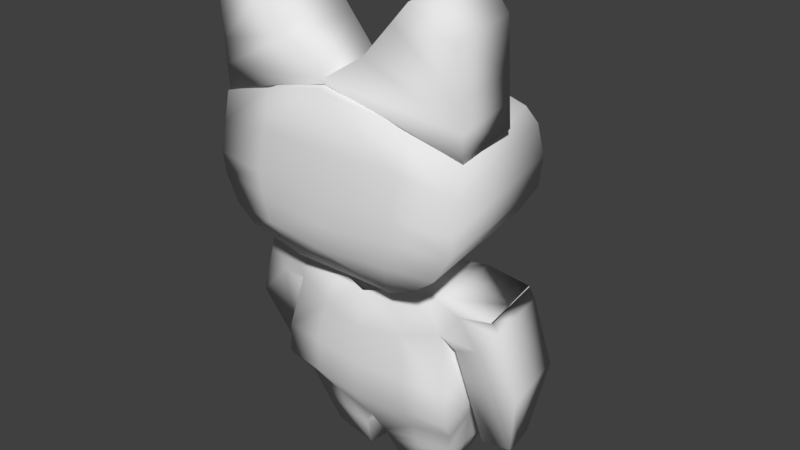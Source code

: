 # Source: Rover.blend  (saved by Blender 2.79.0; exported with 4.5.12 LTS)
import bpy
from mathutils import Matrix  # noqa: F401  (used for matrix-valued properties, if any)

bpy.ops.wm.read_factory_settings(use_empty=True)
scene = bpy.context.scene
scene.name = 'Scene'

# ---- collections
col_collection_1 = bpy.data.collections.new('Collection 1'); scene.collection.children.link(col_collection_1)

# ---- world
world_world = bpy.data.worlds.new('World'); scene.world = world_world
world_world.color = (0.05088, 0.05088, 0.05088)
world_world.use_sun_shadow = False
world_world.sun_shadow_jitter_overblur = 0.0
world_world.cycles.sampling_method = 'MANUAL'

# ---- meshes
me_catmesh = bpy.data.meshes.new('CatMesh')
me_catmesh.from_pydata([(0.3464, 0.3573, 1.074), (0.4842, 0.7836, 1.029), (0.2692, 0.3438, 0.4956), (0.3788, 0.8095, 0.5797), (0.0, 0.2221, 0.5479), (0.0, 0.9044, 0.635), (0.0, 0.2219, 0.9562), (0.0, 0.9283, 1.114), (0.3492, 0.5738, 0.4104), (0.479, 0.5835, 1.078), (0.0, 0.578, 1.143), (0.0, 0.5782, 0.3721), (0.298, 0.3791, 0.4637), (0.4159, 0.4138, 1.078), (0.0, 0.4071, 1.134), (0.0, 0.3496, 0.4254), (0.3351, 0.4582, 0.4088), (0.4696, 0.506, 1.074), (0.0, 0.4926, 1.139), (0.0, 0.4434, 0.3676), (0.2046, 0.8614, 0.5855), (0.1986, 0.2661, 1.015), (0.1227, 0.2676, 0.5219), (0.2746, 0.8558, 1.045), (0.2718, 0.5808, 1.11), (0.1604, 0.5724, 0.3404), (0.1361, 0.3607, 0.3986), (0.2391, 0.4105, 1.106), (0.1523, 0.4459, 0.3396), (0.2665, 0.4993, 1.106), (0.3679, 0.7199, 0.4864), (0.4816, 0.6836, 1.053), (0.0, 0.7519, 1.142), (0.0, 0.7725, 0.4585), (0.2732, 0.7183, 1.077), (0.1781, 0.7502, 0.4321), (0.0, 0.9309, 1.08), (0.311, 1.231, 1.073), (0.0, 0.9318, 0.8212), (0.2838, 1.248, 0.8078), (0.4738, 0.7901, 1.028), (0.4057, 1.236, 1.063), (0.4467, 0.8073, 0.7626), (0.3786, 1.253, 0.7985), (0.2505, 1.161, 1.075), (0.2234, 1.179, 0.8095), (0.4407, 1.161, 0.7862), (0.4679, 1.144, 1.051), (0.1228, 1.063, 0.8123), (0.4437, 0.9838, 0.7744), (0.4708, 0.9667, 1.039), (0.1499, 1.046, 1.077), (0.02804, 0.9659, 0.8227), (0.4452, 0.8956, 0.7685), (0.4723, 0.8784, 1.034), (0.0, 0.9487, 1.089), (0.1625, 0.2137, 0.907), (0.1604, 0.2593, 0.8929), (0.123, 0.2137, 0.6429), (0.1209, 0.2594, 0.6289), (0.0, 0.1647, 0.6635), (0.0, 0.2196, 0.6494), (0.0, 0.1647, 0.9276), (0.0, 0.2196, 0.9135), (0.5702, -0.08147, 0.8417), (0.4822, 0.1936, 0.8633), (0.5308, -0.08145, 0.5776), (0.4427, 0.1936, 0.5993), (0.3744, -0.3655, 0.6292), (0.1876, 0.2363, 0.6634), (0.3949, -0.3632, 0.7668), (0.2222, 0.2363, 0.8944), (0.284, 0.2312, 0.6187), (0.4993, -0.3606, 0.7512), (0.4787, -0.3629, 0.6136), (0.3234, 0.2312, 0.8827), (0.4601, 0.1529, 0.5882), (0.4996, 0.1529, 0.8522), (0.3506, 0.04429, 0.8745), (0.3111, 0.0443, 0.6105), (0.432, 0.06431, 0.8623), (0.3925, 0.06432, 0.5983), (0.4398, 0.1956, 0.5954), (0.4792, 0.1956, 0.8594), (0.3049, 0.09615, 0.8981), (0.2681, 0.09463, 0.6517), (0.3565, 0.1722, 0.8736), (0.317, 0.1722, 0.6096), (0.5505, -0.08146, 0.7096), (0.4625, 0.1936, 0.7313), (0.2024, 0.2363, 0.7624), (0.3858, -0.3725, 0.7061), (0.3037, 0.2312, 0.7507), (0.4902, -0.3699, 0.6904), (0.4799, 0.1529, 0.7202), (0.4595, 0.1956, 0.7274), (0.2748, -0.3007, 0.5444), (0.3206, -0.334, 0.8509), (0.0, -0.09886, 0.9763), (0.0, -0.1008, 0.4355), (0.1571, 0.2254, 0.6348), (0.3499, -0.1085, 0.9288), (0.2783, -0.1185, 0.4503), (0.0, -0.324, 0.5893), (0.0, -0.3573, 0.8958), (0.0, 0.1569, 0.4978), (0.0, 0.165, 0.9247), (0.2218, 0.07846, 0.4587), (0.0, 0.03325, 0.9553), (0.0, 0.03517, 0.4355), (0.287, -0.238, 0.449), (0.0, -0.2449, 0.4977), (0.3585, -0.2281, 0.9275), (0.0, -0.2348, 0.9763), (0.2295, -0.5662, 0.5984), (0.2568, -0.567, 0.7809), (0.04933, -0.5755, 0.6254), (0.07661, -0.5763, 0.8078), (0.05025, -0.4668, 0.8516), (0.2887, -0.4505, 0.8159), (0.2482, -0.4973, 0.545), (0.009745, -0.5136, 0.5806), (0.3, -0.4093, 0.8283), (0.2621, -0.4278, 0.5746), (0.003007, -0.4465, 0.6134), (0.04093, -0.428, 0.867), (0.1929, -0.1037, 0.9523), (0.1167, -0.1096, 0.4426), (0.1264, -0.3123, 0.5666), (0.1723, -0.3456, 0.8731), (0.06056, 0.1912, 0.5661), (0.1122, 0.1952, 0.9115), (0.1615, 0.05891, 0.9354), (0.08846, 0.05684, 0.4468), (0.1257, -0.2414, 0.4731), (0.1972, -0.2314, 0.9516), (0.1394, -0.5708, 0.6119), (0.1667, -0.5716, 0.7944), (0.129, -0.5055, 0.5628), (0.1695, -0.4586, 0.8337), (0.1705, -0.4187, 0.8477), (0.1325, -0.4372, 0.594), (0.2977, -0.3173, 0.6977), (0.3141, -0.1135, 0.6895), (0.0, 0.1609, 0.7112), (0.3227, -0.233, 0.6882), (0.2432, -0.5666, 0.6897), (0.06297, -0.5759, 0.7166), (0.2685, -0.4739, 0.6804), (0.281, -0.4185, 0.7015), (0.1531, -0.5712, 0.7031), (0.08638, 0.1932, 0.7388), (0.05615, -0.5757, 0.671), (0.2583, -0.4856, 0.6127), (0.2716, -0.4232, 0.6381), (0.1463, -0.571, 0.6575), (0.2863, -0.309, 0.621), (0.2962, -0.116, 0.5699), (0.0, 0.1589, 0.6045), (0.2543, 0.08251, 0.5841), (0.3049, -0.2355, 0.5686), (0.2364, -0.5664, 0.6441), (0.07347, 0.1922, 0.6524)], [], [(35, 20, 3, 30), (30, 3, 1, 31), (22, 2, 0, 21), (20, 5, 7, 23), (34, 23, 7, 32), (29, 24, 10, 18), (16, 8, 9, 17), (28, 25, 8, 16), (22, 26, 12, 2), (2, 12, 13, 0), (21, 27, 14, 6), (26, 28, 16, 12), (12, 16, 17, 13), (27, 29, 18, 14), (13, 17, 29, 27), (15, 19, 28, 26), (0, 13, 27, 21), (4, 15, 26, 22), (19, 11, 25, 28), (17, 9, 24, 29), (31, 1, 23, 34), (3, 20, 23, 1), (4, 22, 21, 6), (33, 5, 20, 35), (11, 33, 35, 25), (9, 31, 34, 24), (24, 34, 32, 10), (8, 30, 31, 9), (25, 35, 30, 8), (44, 37, 39, 45), (45, 39, 43, 46), (46, 43, 41, 47), (47, 41, 37, 44), (38, 42, 40, 36), (43, 39, 37, 41), (50, 47, 44, 51), (49, 46, 47, 50), (48, 45, 46, 49), (51, 44, 45, 48), (55, 51, 48, 52), (52, 48, 49, 53), (53, 49, 50, 54), (54, 50, 51, 55), (40, 54, 55, 36), (42, 53, 54, 40), (38, 52, 53, 42), (36, 55, 52, 38), (60, 61, 59, 58), (58, 59, 57, 56), (60, 58, 56, 62), (59, 61, 63, 57), (56, 57, 63, 62), (63, 61, 60, 62), (87, 72, 67, 82), (95, 89, 65, 83), (93, 88, 64, 73), (92, 90, 71, 75), (86, 75, 71, 84), (83, 65, 75, 86), (89, 92, 75, 65), (91, 93, 73, 70), (85, 69, 72, 87), (68, 79, 81, 74), (64, 77, 80, 73), (73, 80, 78, 70), (88, 94, 77, 64), (74, 81, 76, 66), (79, 85, 87, 81), (77, 83, 86, 80), (80, 86, 84, 78), (94, 95, 83, 77), (81, 87, 82, 76), (76, 82, 95, 94), (66, 76, 94, 88), (68, 74, 93, 91), (67, 72, 92, 89), (72, 69, 90, 92), (74, 66, 88, 93), (82, 67, 89, 95), (126, 132, 108, 98), (135, 126, 98, 113), (130, 133, 109, 105), (145, 143, 101, 112), (133, 127, 99, 109), (134, 128, 103, 111), (132, 131, 106, 108), (151, 144, 106, 131), (139, 118, 117, 137), (143, 85, 84, 101), (127, 134, 111, 99), (142, 145, 112, 97), (129, 135, 113, 104), (150, 137, 117, 147), (148, 119, 115, 146), (138, 120, 114, 136), (141, 123, 120, 138), (149, 122, 119, 148), (140, 125, 118, 139), (129, 104, 125, 140), (142, 97, 122, 149), (128, 96, 123, 141), (118, 125, 104, 103, 124, 121, 116, 152, 147, 117), (70, 78, 84, 85, 79, 68), (103, 128, 141, 124), (97, 129, 140, 122), (122, 140, 139, 119), (124, 141, 138, 121), (121, 138, 136, 116), (146, 115, 137, 150), (97, 112, 135, 129), (102, 110, 134, 127), (119, 139, 137, 115), (90, 151, 131, 71), (84, 71, 131, 132), (110, 96, 128, 134), (107, 102, 127, 133), (100, 107, 133, 130), (112, 101, 126, 135), (101, 84, 132, 126), (69, 162, 151, 90), (161, 146, 150, 155), (156, 142, 149, 154), (154, 149, 148, 153), (153, 148, 146, 161), (155, 150, 147, 152), (156, 160, 145, 142), (157, 159, 85, 143), (162, 158, 144, 151), (160, 157, 143, 145), (110, 102, 157, 160), (130, 105, 158, 162), (102, 107, 159, 157), (96, 110, 160, 156), (136, 155, 152, 116), (120, 153, 161, 114), (123, 154, 153, 120), (96, 156, 154, 123), (100, 69, 159, 107), (114, 161, 155, 136), (100, 130, 162, 69), (85, 159, 69)])
me_catmesh.polygons.foreach_set('use_smooth', [True] * 141)
_uv = me_catmesh.uv_layers.new(name='UVMap')
_uv.uv.foreach_set('vector', [0.7869, 0.4535, 0.7766, 0.3981, 0.6796, 0.4246, 0.6899, 0.4661, 0.3062, 0.3112, 0.2679, 0.2605, 0.3016, 0.01723, 0.349, 0.008854, 0.5828, 0.4287, 0.6524, 0.427, 0.6468, 0.6998, 0.5828, 0.6617, 0.1322, 0.3812, 0.03941, 0.3819, 0.0004773, 0.6353, 0.1323, 0.6227, 0.3666, 0.4657, 0.3659, 0.4014, 0.4943, 0.3675, 0.4943, 0.4499, 0.3697, 0.568, 0.3672, 0.5299, 0.4943, 0.5312, 0.4943, 0.5712, 0.4362, 0.3666, 0.3804, 0.3666, 0.3965, 0.0004773, 0.4325, 0.004548, 0.7995, 0.6027, 0.7977, 0.5451, 0.7009, 0.5438, 0.7045, 0.5996, 0.5828, 0.4287, 0.595, 0.3676, 0.6786, 0.3675, 0.6524, 0.427, 0.6524, 0.427, 0.6786, 0.3675, 0.6786, 0.7065, 0.6468, 0.6998, 0.4014, 0.677, 0.3825, 0.6095, 0.4943, 0.6111, 0.4943, 0.6976, 0.8083, 0.6387, 0.7995, 0.6027, 0.7045, 0.5996, 0.7256, 0.6372, 0.4756, 0.3413, 0.4362, 0.3666, 0.4325, 0.004548, 0.4756, 0.005558, 0.3825, 0.6095, 0.3697, 0.568, 0.4943, 0.5712, 0.4943, 0.6111, 0.2999, 0.608, 0.2748, 0.5649, 0.3697, 0.568, 0.3825, 0.6095, 0.8682, 0.6403, 0.8682, 0.6058, 0.7995, 0.6027, 0.8083, 0.6387, 0.3324, 0.6344, 0.2999, 0.608, 0.3825, 0.6095, 0.4014, 0.677, 0.5243, 0.4319, 0.5337, 0.3713, 0.595, 0.3676, 0.5828, 0.4287, 0.8682, 0.6058, 0.8682, 0.5464, 0.7977, 0.5451, 0.7995, 0.6027, 0.2748, 0.5649, 0.2704, 0.5287, 0.3672, 0.5299, 0.3697, 0.568, 0.2692, 0.4819, 0.2679, 0.4351, 0.3659, 0.4014, 0.3666, 0.4657, 0.2302, 0.3824, 0.1322, 0.3812, 0.1323, 0.6227, 0.2302, 0.6302, 0.5243, 0.4319, 0.5828, 0.4287, 0.5828, 0.6617, 0.4952, 0.6205, 0.8682, 0.4389, 0.8682, 0.3675, 0.7766, 0.3981, 0.7869, 0.4535, 0.8682, 0.5464, 0.8682, 0.4389, 0.7869, 0.4535, 0.7977, 0.5451, 0.2704, 0.5287, 0.2692, 0.4819, 0.3666, 0.4657, 0.3672, 0.5299, 0.3672, 0.5299, 0.3666, 0.4657, 0.4943, 0.4499, 0.4943, 0.5312, 0.3804, 0.3666, 0.3062, 0.3112, 0.349, 0.008854, 0.3965, 0.0004773, 0.7977, 0.5451, 0.7869, 0.4535, 0.6899, 0.4661, 0.7009, 0.5438, 0.4269, 0.7034, 0.3946, 0.7063, 0.3946, 0.8304, 0.4269, 0.8275, 0.7325, 0.7108, 0.6936, 0.7293, 0.6796, 0.7714, 0.713, 0.8109, 0.9995, 0.807, 0.9966, 0.8501, 0.8725, 0.8503, 0.8754, 0.8072, 0.7146, 0.1841, 0.6818, 0.144, 0.6966, 0.1022, 0.7357, 0.08439, 0.4993, 0.918, 0.4952, 0.7075, 0.6197, 0.7086, 0.6197, 0.9314, 0.6652, 0.7076, 0.6207, 0.7075, 0.6207, 0.832, 0.6652, 0.8322, 0.7936, 0.209, 0.7146, 0.1841, 0.7357, 0.08439, 0.8008, 0.0547, 0.9995, 0.7239, 0.9995, 0.807, 0.8754, 0.8072, 0.8754, 0.7241, 0.797, 0.6801, 0.7325, 0.7108, 0.713, 0.8109, 0.7924, 0.8345, 0.4807, 0.6986, 0.4269, 0.7034, 0.4269, 0.8275, 0.4807, 0.8227, 0.2507, 0.9346, 0.2507, 0.8644, 0.1262, 0.8677, 0.1277, 0.9122, 0.8527, 0.6496, 0.797, 0.6801, 0.7924, 0.8345, 0.832, 0.8462, 0.9995, 0.6826, 0.9995, 0.7239, 0.8754, 0.7241, 0.8754, 0.6828, 0.833, 0.2214, 0.7936, 0.209, 0.8008, 0.0547, 0.8643, 0.0004773, 0.8723, 0.2339, 0.833, 0.2214, 0.8643, 0.0004773, 0.8723, 0.002846, 0.9995, 0.6412, 0.9995, 0.6826, 0.8754, 0.6828, 0.8754, 0.6415, 0.8715, 0.6412, 0.8527, 0.6496, 0.832, 0.8462, 0.8715, 0.858, 0.4987, 0.9374, 0.4952, 0.9459, 0.6197, 0.9483, 0.6197, 0.9324, 0.6445, 0.8331, 0.6207, 0.8426, 0.6243, 0.902, 0.6445, 0.895, 0.864, 0.3582, 0.8426, 0.3648, 0.8426, 0.2414, 0.864, 0.2348, 0.8915, 0.1465, 0.9498, 0.1455, 0.9498, 0.2703, 0.8733, 0.2686, 0.0004773, 0.867, 0.002825, 0.9242, 0.1252, 0.9399, 0.1252, 0.8644, 0.2557, 0.5914, 0.235, 0.5967, 0.2312, 0.5195, 0.2557, 0.5121, 0.2568, 0.5046, 0.2568, 0.3812, 0.2312, 0.3878, 0.2312, 0.5112, 0.9304, 0.379, 0.937, 0.3481, 0.8713, 0.3869, 0.8724, 0.3856, 0.1529, 0.6385, 0.1549, 0.6374, 0.2173, 0.6362, 0.2153, 0.6374, 0.3349, 0.6986, 0.332, 0.8337, 0.2704, 0.8364, 0.3067, 0.7042, 0.1543, 0.7122, 0.1536, 0.7598, 0.216, 0.7586, 0.2167, 0.711, 0.1004, 0.03045, 0.1158, 0.002879, 0.1631, 0.0004773, 0.1245, 0.06599, 0.4775, 0.8329, 0.4769, 0.8314, 0.4775, 0.9076, 0.4541, 0.8864, 0.1549, 0.6374, 0.1543, 0.7122, 0.2167, 0.711, 0.2173, 0.6362, 0.8979, 0.2822, 0.8979, 0.3315, 0.8692, 0.3315, 0.8692, 0.2822, 0.963, 0.4069, 0.9793, 0.3325, 0.937, 0.3481, 0.9304, 0.379, 0.9793, 0.627, 0.9508, 0.4353, 0.9116, 0.4376, 0.9323, 0.6403, 0.0004773, 0.149, 0.03348, 0.03948, 0.06509, 0.08087, 0.03362, 0.2795, 0.03362, 0.2795, 0.06509, 0.08087, 0.1031, 0.09023, 0.08241, 0.2807, 0.332, 0.8337, 0.332, 0.9433, 0.2704, 0.9461, 0.2704, 0.8364, 0.9323, 0.6403, 0.9116, 0.4376, 0.8692, 0.4075, 0.8701, 0.5219, 0.9508, 0.4353, 0.963, 0.4069, 0.9304, 0.379, 0.9116, 0.4376, 0.03348, 0.03948, 0.043, 0.0195, 0.1004, 0.03045, 0.06509, 0.08087, 0.06509, 0.08087, 0.1004, 0.03045, 0.1245, 0.06599, 0.1031, 0.09023, 0.332, 0.9433, 0.3296, 0.9634, 0.2679, 0.9662, 0.2704, 0.9461, 0.9116, 0.4376, 0.9304, 0.379, 0.8724, 0.3856, 0.8692, 0.4075, 0.3937, 0.9405, 0.3912, 0.9606, 0.3296, 0.9634, 0.332, 0.9433, 0.3937, 0.8309, 0.3937, 0.9405, 0.332, 0.9433, 0.332, 0.8337, 0.9342, 0.2822, 0.9342, 0.3315, 0.8979, 0.3315, 0.8979, 0.2822, 0.09251, 0.6386, 0.09192, 0.7133, 0.1543, 0.7122, 0.1549, 0.6374, 0.09192, 0.7133, 0.1068, 0.7607, 0.1536, 0.7598, 0.1543, 0.7122, 0.371, 0.7002, 0.3937, 0.8309, 0.332, 0.8337, 0.3349, 0.6986, 0.09052, 0.6397, 0.09251, 0.6386, 0.1549, 0.6374, 0.1529, 0.6385, 0.1768, 0.1594, 0.1915, 0.0834, 0.267, 0.09539, 0.267, 0.1571, 0.1748, 0.2191, 0.1768, 0.1594, 0.267, 0.1571, 0.267, 0.2207, 0.2608, 0.8457, 0.2608, 0.7816, 0.2182, 0.7801, 0.2298, 0.8358, 0.5787, 0.1602, 0.5999, 0.2119, 0.4977, 0.2575, 0.4766, 0.2058, 0.6882, 0.9036, 0.7663, 0.915, 0.7608, 0.8605, 0.6973, 0.862, 0.2182, 0.7124, 0.2614, 0.7191, 0.2623, 0.7792, 0.2201, 0.7723, 0.1915, 0.0834, 0.2145, 0.01971, 0.267, 0.03383, 0.267, 0.09539, 0.1357, 0.8122, 0.1177, 0.8505, 0.2166, 0.8634, 0.2173, 0.8106, 0.1878, 0.3253, 0.2435, 0.3291, 0.2312, 0.3802, 0.1891, 0.3781, 0.5999, 0.2119, 0.654, 0.2947, 0.5481, 0.3401, 0.4977, 0.2575, 0.7663, 0.915, 0.8279, 0.9177, 0.8282, 0.8589, 0.7608, 0.8605, 0.5594, 0.1256, 0.5787, 0.1602, 0.4766, 0.2058, 0.4903, 0.1463, 0.1865, 0.2725, 0.1748, 0.2191, 0.267, 0.2207, 0.267, 0.2779, 0.8722, 0.9015, 0.9153, 0.9015, 0.9153, 0.9441, 0.8722, 0.9441, 0.5383, 0.0551, 0.4843, 0.08979, 0.4782, 0.03327, 0.5175, 0.01688, 0.7739, 0.2922, 0.773, 0.348, 0.8046, 0.3377, 0.8046, 0.2955, 0.7421, 0.2955, 0.7408, 0.3562, 0.773, 0.348, 0.7739, 0.2922, 0.5393, 0.08276, 0.4864, 0.1098, 0.4843, 0.08979, 0.5383, 0.0551, 0.1873, 0.3066, 0.2479, 0.311, 0.2435, 0.3291, 0.1878, 0.3253, 0.1865, 0.2725, 0.267, 0.2779, 0.2479, 0.311, 0.1873, 0.3066, 0.5594, 0.1256, 0.4903, 0.1463, 0.4864, 0.1098, 0.5393, 0.08276, 0.6837, 0.2957, 0.6818, 0.3652, 0.7408, 0.3562, 0.7421, 0.2955, 0.9352, 0.1296, 0.954, 0.1348, 0.9883, 0.1446, 0.9883, 0.0004773, 0.9326, 0.01786, 0.8997, 0.006037, 0.8733, 0.02996, 0.8755, 0.05116, 0.8777, 0.07236, 0.8821, 0.1148, 0.5212, 0.1185, 0.5489, 0.3135, 0.5481, 0.3401, 0.654, 0.2947, 0.6626, 0.2656, 0.5801, 0.09248, 0.6861, 0.2364, 0.6837, 0.2957, 0.7421, 0.2955, 0.7433, 0.2348, 0.1171, 0.267, 0.1865, 0.2725, 0.1873, 0.3066, 0.1268, 0.3022, 0.1268, 0.3022, 0.1873, 0.3066, 0.1878, 0.3253, 0.132, 0.3215, 0.7433, 0.2348, 0.7421, 0.2955, 0.7739, 0.2922, 0.7748, 0.2363, 0.7748, 0.2363, 0.7739, 0.2922, 0.8046, 0.2955, 0.8046, 0.2533, 0.8722, 0.8589, 0.9153, 0.8589, 0.9153, 0.9015, 0.8722, 0.9015, 0.1171, 0.267, 0.09943, 0.2175, 0.1748, 0.2191, 0.1865, 0.2725, 0.7722, 0.9904, 0.8282, 0.9931, 0.8279, 0.9177, 0.7663, 0.915, 0.132, 0.3215, 0.1878, 0.3253, 0.1891, 0.3781, 0.147, 0.3759, 0.1536, 0.7598, 0.1357, 0.8122, 0.2173, 0.8106, 0.216, 0.7586, 0.1245, 0.06599, 0.1631, 0.0004773, 0.2145, 0.01971, 0.1915, 0.0834, 0.2192, 0.6362, 0.2623, 0.649, 0.2614, 0.7191, 0.2182, 0.7124, 0.6796, 0.9662, 0.7722, 0.9904, 0.7663, 0.915, 0.6882, 0.9036, 0.09175, 0.7731, 0.01403, 0.7325, 0.0004773, 0.7936, 0.05405, 0.8137, 0.09943, 0.2175, 0.1035, 0.1617, 0.1768, 0.1594, 0.1748, 0.2191, 0.1035, 0.1617, 0.1245, 0.06599, 0.1915, 0.0834, 0.1768, 0.1594, 0.1068, 0.7607, 0.09485, 0.8129, 0.1357, 0.8122, 0.1536, 0.7598, 0.8507, 0.8589, 0.8722, 0.8589, 0.8722, 0.9015, 0.8507, 0.9015, 0.5939, 0.1153, 0.5594, 0.1256, 0.5393, 0.08276, 0.5658, 0.06926, 0.5658, 0.06926, 0.5393, 0.08276, 0.5383, 0.0551, 0.5654, 0.03776, 0.5654, 0.03776, 0.5383, 0.0551, 0.5175, 0.01688, 0.5372, 0.008676, 0.8507, 0.9015, 0.8722, 0.9015, 0.8722, 0.9441, 0.8507, 0.9441, 0.5939, 0.1153, 0.6298, 0.1374, 0.5787, 0.1602, 0.5594, 0.1256, 0.6509, 0.1891, 0.6809, 0.2772, 0.654, 0.2947, 0.5999, 0.2119, 0.09485, 0.8129, 0.06822, 0.8441, 0.1177, 0.8505, 0.1357, 0.8122, 0.6298, 0.1374, 0.6509, 0.1891, 0.5999, 0.2119, 0.5787, 0.1602, 0.4513, 0.8314, 0.4531, 0.8872, 0.3973, 0.8908, 0.3955, 0.8349, 0.05405, 0.8137, 0.01876, 0.8376, 0.06822, 0.8441, 0.09485, 0.8129, 0.4531, 0.8872, 0.4531, 0.9793, 0.3946, 0.9837, 0.3973, 0.8908, 0.6284, 0.105, 0.6809, 0.1146, 0.6298, 0.1374, 0.5939, 0.1153, 0.8291, 0.9015, 0.8507, 0.9015, 0.8507, 0.9441, 0.8291, 0.9441, 0.5924, 0.02041, 0.5654, 0.03776, 0.5372, 0.008676, 0.5569, 0.0004773, 0.5923, 0.05575, 0.5658, 0.06926, 0.5654, 0.03776, 0.5924, 0.02041, 0.6284, 0.105, 0.5939, 0.1153, 0.5658, 0.06926, 0.5923, 0.05575, 0.8417, 0.342, 0.8371, 0.3555, 0.8056, 0.281, 0.8417, 0.2348, 0.8291, 0.8589, 0.8507, 0.8589, 0.8507, 0.9015, 0.8291, 0.9015, 0.09175, 0.7731, 0.05405, 0.8137, 0.09485, 0.8129, 0.1068, 0.7607, 0.654, 0.2947, 0.6809, 0.2772, 0.6747, 0.3579])
me_catmesh.materials.append(None)
me_catmesh.use_remesh_preserve_volume = False
me_catmesh.use_remesh_preserve_attributes = False
me_catmesh.use_mirror_vertex_groups = False
me_catmesh.update()
arm_armature = bpy.data.armatures.new('Armature')  # bones are not reproduced

# ---- objects
ob_bones = bpy.data.objects.new('Bones', arm_armature)
ob_mesh = bpy.data.objects.new('Mesh', me_catmesh)

# ---- transforms, parenting, visibility, modifiers, constraints
ob_bones.location = (0.005636, 0.0986, 0.2465)
ob_bones.show_in_front = True
ob_bones.lineart.crease_threshold = 0.0
ob_mesh.parent = ob_bones
ob_mesh.matrix_parent_inverse = Matrix(((1.0, 0.0, 0.0, -0.002493), (0.0, 1.0, 0.0, 0.7121), (0.0, 0.0, 1.0, 0.2762), (0.0, 0.0, 0.0, 1.0)))
ob_mesh.location = (0.0, 0.0, 0.0)
ob_mesh.rotation_euler = (1.571, -0.0, 0.0)
ob_mesh.lineart.crease_threshold = 0.0
_vg = ob_mesh.vertex_groups.new(name='Hips')
for _i, _w in zip([96, 98, 99, 103, 104, 108, 109, 111, 113, 117, 118, 121, 124, 125, 126, 127, 128, 129, 134, 135, 139, 140, 141], [0.003491, 0.07163, 0.06425, 0.5285, 0.4598, 0.0123, 0.003413, 0.2104, 0.17, 0.0166, 0.1824, 0.06426, 0.1419, 0.3045, 0.006817, 0.02816, 0.1078, 0.06467, 0.0698, 0.04071, 0.02102, 0.04803, 0.01598]): _vg.add([_i], _w, 'REPLACE')
_vg = ob_mesh.vertex_groups.new(name='Spine')
for _i, _w in zip([71, 84, 96, 97, 98, 99, 100, 101, 102, 103, 104, 105, 106, 107, 108, 109, 110, 111, 112, 113, 118, 123, 124, 125, 126, 127, 128, 129, 130, 131, 132, 133, 134, 135, 142, 143, 145, 151, 156, 157, 158, 159, 160, 162], [0.01061, 0.03351, 0.1185, 0.03396, 0.523, 0.6513, 0.06901, 0.1556, 0.4793, 0.1019, 0.114, 0.4967, 0.1759, 0.3898, 0.4496, 0.6282, 0.2952, 0.4766, 0.09565, 0.4265, 0.01189, 0.001491, 0.008027, 0.05441, 0.3598, 0.6328, 0.1334, 0.05161, 0.3202, 0.08723, 0.1722, 0.6021, 0.4783, 0.1764, 0.003549, 0.1218, 0.06223, 0.02961, 0.05923, 0.3532, 0.3348, 0.1666, 0.1639, 0.1435]): _vg.add([_i], _w, 'REPLACE')
_vg = ob_mesh.vertex_groups.new(name='Chest')
for _i, _w in zip([69, 71, 90, 98, 99, 100, 105, 106, 107, 108, 109, 130, 131, 132, 133, 144, 151, 158, 162], [0.01494, 0.03732, 0.01879, 0.04981, 0.001127, 0.07293, 0.1231, 0.3381, 0.01762, 0.1161, 0.05997, 0.1719, 0.138, 0.05486, 0.05627, 0.9999, 0.301, 0.3165, 0.3161]): _vg.add([_i], _w, 'REPLACE')
_vg = ob_mesh.vertex_groups.new(name='Neck')
for _i, _w in zip([56, 57, 58, 59, 60, 61, 62, 63], [0.3025, 0.3312, 0.4075, 0.5029, 0.9443, 0.9096, 0.3542, 0.407]): _vg.add([_i], _w, 'REPLACE')
_vg = ob_mesh.vertex_groups.new(name='Head')
for _i, _w in zip([0, 1, 2, 3, 4, 5, 6, 7, 8, 9, 10, 11, 12, 13, 14, 15, 16, 17, 18, 19, 20, 21, 22, 23, 24, 25, 26, 27, 28, 29, 30, 31, 32, 33, 34, 35, 36, 37, 38, 39, 40, 41, 42, 43, 44, 45, 46, 47, 48, 49, 50, 51, 52, 53, 54, 55, 56, 57, 58, 59, 60, 61, 62, 63], [1.0, 1.0, 1.0, 1.0, 1.0, 1.0, 1.0, 1.0, 1.0, 1.0, 1.0, 1.0, 1.0, 1.0, 1.0, 1.0, 1.0, 1.0, 1.0, 1.0, 1.0, 1.0, 1.0, 1.0, 1.0, 1.0, 1.0, 1.0, 1.0, 1.0, 1.0, 1.0, 1.0, 1.0, 1.0, 1.0, 1.0, 1.0, 1.0, 1.0, 1.0, 1.0, 1.0, 1.0, 1.0, 1.0, 1.0, 1.0, 1.0, 1.0, 1.0, 1.0, 1.0, 1.0, 1.0, 1.0, 0.6975, 0.6688, 0.5925, 0.4971, 0.05569, 0.09036, 0.6458, 0.593]): _vg.add([_i], _w, 'REPLACE')
_vg = ob_mesh.vertex_groups.new(name='Shoulder.R')
for _i, _w in zip([2, 4, 6, 8, 12, 15, 16, 19, 21, 22, 26, 28, 56, 57, 58, 59, 60, 61, 62, 63, 64, 65, 66, 67, 68, 69, 70, 71, 72, 73, 74, 75, 76, 77, 78, 79, 80, 81, 82, 83, 84, 85, 86, 87, 88, 89, 90, 91, 92, 93, 94, 95, 96, 97, 98, 99, 100, 101, 102, 103, 104, 105, 106, 107, 108, 109, 110, 111, 112, 113, 114, 115, 116, 117, 118, 119, 120, 121, 122, 123, 124, 125, 126, 127, 128, 129, 130, 131, 132, 133, 134, 135, 136, 137, 138, 139, 140, 141, 142, 143, 144, 145, 146, 147, 148, 149, 151, 152, 153, 154, 155, 156, 157, 158, 159, 160, 161, 162], [0.0, 0.0, 0.0, 0.0, 0.0, 0.0, 0.0, 0.0, 0.0, 0.0, 0.0, 0.0, 0.0, 0.0, 0.0, 0.0, 0.0, 0.0, 0.0, 0.0, 0.0, 0.5519, 0.0, 0.562, 0.0, 0.0, 0.0, 0.0, 0.9159, 0.0, 0.0, 0.8326, 0.4379, 0.4586, 0.0, 0.09926, 0.1595, 0.205, 0.5564, 0.5511, 0.0, 0.0, 0.7416, 0.8355, 0.0, 0.5893, 0.0, 0.0, 0.9102, 0.0, 0.4966, 0.5836, 0.0, 0.0, 0.0, 0.0, 0.0, 0.0, 0.0, 0.0, 0.0, 0.0, 0.03683, 0.0, 0.0, 0.0, 0.0, 0.0, 0.0, 0.0, 0.0, 0.0, 0.0, 0.0, 0.0, 0.0, 0.0, 0.0, 0.0, 0.0, 0.0, 0.0, 0.0, 0.0, 0.0, 0.0, 0.0, 0.0, 0.0, 0.0, 0.0, 0.0, 0.0, 0.0, 0.0, 0.0, 0.0, 0.0, 0.0, 0.0, 0.0, 0.0, 0.0, 0.0, 0.0, 0.0, 0.0, 0.0, 0.0, 0.0, 0.0, 0.0, 0.0, 0.0, 0.0, 0.0, 0.0, 0.0]): _vg.add([_i], _w, 'REPLACE')
_vg = ob_mesh.vertex_groups.new(name='Arm.R')
for _i, _w in zip([4, 22, 56, 57, 58, 59, 60, 64, 65, 66, 67, 68, 69, 71, 72, 73, 74, 75, 76, 77, 78, 79, 80, 81, 82, 83, 84, 85, 86, 87, 88, 89, 90, 92, 94, 95, 100, 101, 102, 107, 110, 112, 126, 127, 131, 132, 133, 135, 143, 145, 151, 157, 159, 160], [0.0, 0.0, 0.0, 0.0, 0.0, 0.0, 0.0, 0.821, 0.2378, 0.6797, 0.403, 0.01656, 0.0, 0.0, 0.04619, 0.03299, 0.08269, 0.05195, 0.4615, 0.3318, 0.6843, 0.4814, 0.8027, 0.7129, 0.3837, 0.2371, 0.007156, 0.0, 0.02692, 0.01547, 0.8761, 0.2803, 0.0, 0.0, 0.3348, 0.2914, 0.0, 0.0, 0.0, 0.0, 0.0, 0.01014, 0.0, 0.0, 0.002295, 0.0, 0.0, 0.0, 0.0, 0.0, 0.0, 0.0, 0.0, 0.0]): _vg.add([_i], _w, 'REPLACE')
_vg = ob_mesh.vertex_groups.new(name='Hand.R')
for _i, _w in zip([64, 66, 68, 70, 73, 74, 78, 79, 81, 88, 91, 93], [0.1182, 0.2018, 0.9659, 0.973, 0.9576, 0.9324, 0.02737, 0.07642, 0.05048, 0.07843, 0.9814, 0.9778]): _vg.add([_i], _w, 'REPLACE')
_vg = ob_mesh.vertex_groups.new(name='Shoulder.L')
_vg = ob_mesh.vertex_groups.new(name='Arm.L')
_vg = ob_mesh.vertex_groups.new(name='Hand.L')
_vg = ob_mesh.vertex_groups.new(name='Leg.R')
for _i, _w in zip([4, 6, 56, 58, 60, 61, 62, 63, 64, 65, 66, 68, 69, 70, 71, 72, 74, 75, 76, 77, 78, 79, 80, 81, 83, 84, 85, 86, 87, 88, 89, 94, 95, 96, 97, 98, 99, 100, 101, 102, 103, 104, 105, 106, 107, 108, 109, 110, 111, 112, 113, 114, 115, 116, 117, 118, 119, 120, 121, 122, 123, 124, 125, 126, 127, 128, 129, 130, 131, 132, 133, 134, 135, 137, 138, 139, 140, 141, 142, 143, 144, 145, 146, 147, 148, 149, 150, 151, 152, 153, 154, 155, 156, 157, 158, 159, 160, 161, 162], [0.0, 0.0, 0.0, 0.0, 0.0, 0.0, 0.0, 0.0, 0.0, 0.0, 0.0, 0.0, 0.0, 0.0, 0.0, 0.0, 0.0, 0.0, 0.0, 0.0, 0.0, 0.0, 0.0, 0.0, 0.0, 0.0, 0.0, 0.0, 0.0, 0.0, 0.0, 0.0, 0.0, 0.01391, 0.0, 0.0, 0.0, 0.0, 0.0, 0.0, 0.0, 0.0, 0.0, 0.0, 0.0, 0.0, 0.0, 0.0, 0.0, 0.0, 0.0, 0.09801, 0.502, 0.1166, 0.502, 0.571, 0.8428, 0.2291, 0.1107, 0.7935, 0.4967, 0.00761, 0.2201, 0.0, 0.0, 0.0, 0.0, 0.0, 0.0, 0.0, 0.0, 0.0, 0.0, 0.485, 0.02035, 0.8098, 0.6579, 0.5406, 0.0, 0.0, 0.0, 0.0, 0.1882, 0.4193, 0.7401, 0.3167, 0.06355, 0.0, 0.184, 0.3351, 0.3986, 0.005255, 0.0, 0.0, 0.0, 0.0, 0.0, 0.1194, 0.0]): _vg.add([_i], _w, 'REPLACE')
_vg = ob_mesh.vertex_groups.new(name='Foot.R')
for _i, _w in zip([66, 68, 70, 73, 74, 88, 91, 93, 96, 97, 99, 102, 103, 104, 109, 110, 111, 112, 113, 114, 115, 116, 117, 118, 119, 120, 121, 122, 123, 124, 125, 127, 128, 129, 133, 134, 136, 137, 138, 139, 140, 141, 142, 143, 145, 146, 147, 148, 149, 150, 152, 153, 154, 155, 156, 157, 160, 161], [0.0, 0.0, 0.0, 0.0, 0.0, 0.0, 0.0, 0.0, 0.0, 0.0, 0.0, 0.0, 0.04017, 0.06644, 0.0, 0.0, 0.0, 0.0, 0.004131, 0.8976, 0.4916, 0.8556, 0.457, 0.1666, 0.1141, 0.7555, 0.8072, 0.06513, 0.2665, 0.6499, 0.1215, 0.0, 0.0, 0.01675, 0.0, 0.0, 0.9778, 0.5064, 0.9604, 0.1172, 0.06921, 0.3086, 0.0, 0.0, 0.0, 0.8089, 0.5625, 0.2497, 0.08777, 0.9347, 0.8003, 0.6379, 0.1731, 0.9709, 0.0, 0.0, 0.0, 0.8774]): _vg.add([_i], _w, 'REPLACE')
_vg = ob_mesh.vertex_groups.new(name='Leg.L')
_vg = ob_mesh.vertex_groups.new(name='Foot.L')
_vg = ob_mesh.vertex_groups.new(name='LegIK.R')
for _i, _w in zip([4, 22, 58, 59, 60, 61, 62, 64, 65, 67, 69, 72, 76, 77, 78, 79, 80, 81, 82, 83, 84, 85, 86, 87, 88, 90, 92, 98, 100, 101, 105, 106, 107, 108, 112, 126, 130, 131, 132, 133, 143, 144, 151, 158, 159, 162], [0.0, 0.0, 0.0, 0.0, 0.0, 0.0, 0.0, 0.0, 0.0, 0.0, 0.0, 0.0, 0.0, 0.0, 0.0, 0.0, 0.0, 0.0, 0.0, 0.0, 0.0, 0.0, 0.0, 0.0, 0.0, 0.0, 0.0, 0.0, 0.0, 0.0, 0.0, 0.0, 0.0, 0.0, 0.0, 0.0, 0.0, 0.0, 0.0, 0.0, 0.0, 0.0, 0.0, 0.0, 0.0, 0.0]): _vg.add([_i], _w, 'REPLACE')
_m = ob_mesh.modifiers.new('Mirror', 'MIRROR')
_m.use_clip = True
_m = ob_mesh.modifiers.new('Armature', 'ARMATURE')
_m.object = ob_bones

# ---- collection membership
col_collection_1.objects.link(ob_bones)
col_collection_1.objects.link(ob_mesh)

# ---- scene / render settings (as saved in the file)
scene.frame_start = 1; scene.frame_end = 16; scene.frame_set(1)
scene.render.engine = 'BLENDER_EEVEE_NEXT'
scene.render.resolution_percentage = 50
scene.render.dither_intensity = 0.0
scene.cycles.use_denoising = False
scene.cycles.samples = 128
scene.cycles.sampling_pattern = 'TABULATED_SOBOL'
scene.cycles.use_adaptive_sampling = False
scene.cycles.use_light_tree = False
scene.cycles.blur_glossy = 0.0
scene.cycles.sample_clamp_indirect = 0.0
scene.view_settings.view_transform = 'Standard'
bpy.context.view_layer.update()

# ---- added for rendering (the .blend has no active camera and no usable light): camera, sun
cam_auto = bpy.data.cameras.new('AutoCamera')
cam_auto.lens = 50.0
cam_auto.sensor_width = 36.0
cam_auto.clip_end = 1000.0
ob_auto_camera = bpy.data.objects.new('AutoCamera', cam_auto)
scene.collection.objects.link(ob_auto_camera)
ob_auto_camera.location = (2.14732, -2.49593, 2.56899)
ob_auto_camera.rotation_euler = (1.09748, -7.21219e-08, 0.694738)
scene.camera = ob_auto_camera
light_auto_sun = bpy.data.lights.new('AutoSun', 'SUN')
light_auto_sun.energy = 3.0
light_auto_sun.angle = 0.0523599
ob_auto_sun = bpy.data.objects.new('AutoSun', light_auto_sun)
scene.collection.objects.link(ob_auto_sun)
ob_auto_sun.rotation_euler = (0.872665, 0.174533, 0.523599)
bpy.context.view_layer.update()
